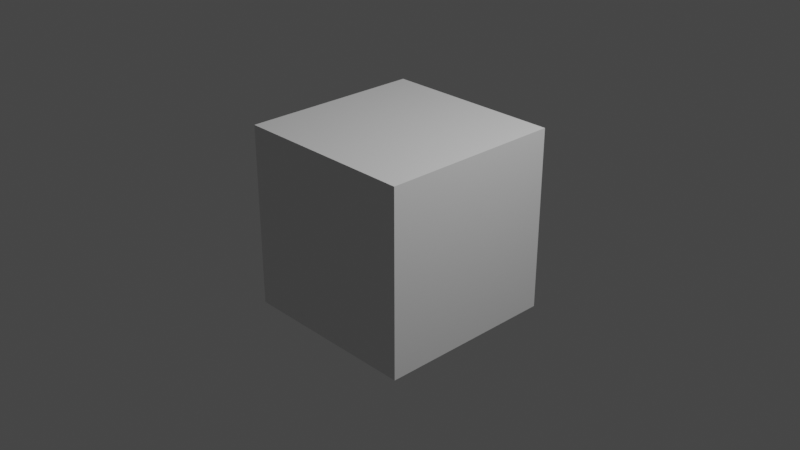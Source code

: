 # Source: startup.blend  (saved by Blender 3.6.13; exported with 4.5.12 LTS)
import bpy
from mathutils import Matrix  # noqa: F401  (used for matrix-valued properties, if any)

bpy.ops.wm.read_factory_settings(use_empty=True)
scene = bpy.context.scene
scene.name = 'Scene'

# ---- collections
col_collection = bpy.data.collections.new('Collection'); scene.collection.children.link(col_collection)

# ---- materials (node trees are filled in below, after node groups)
mat_material = bpy.data.materials.new('Material')
mat_material.alpha_threshold = 0.0
mat_material.roughness = 0.5
mat_material.line_color = (0.0, 0.0, 0.0, 1.0)

# ---- material node trees
mat_material.use_nodes = True; mat_material.node_tree.nodes.clear()
_N = mat_material.node_tree.nodes; _L = mat_material.node_tree.links
n0 = _N.new('ShaderNodeOutputMaterial'); n0.name = 'Material Output'; n0.location = (300, 300)
n1 = _N.new('ShaderNodeBsdfPrincipled'); n1.name = 'Principled BSDF'; n1.location = (10, 300)
n1.distribution = 'GGX'
n1.subsurface_method = 'RANDOM_WALK_SKIN'
n1.inputs[3].default_value = 1.45
n1.inputs[27].default_value = (0.0, 0.0, 0.0, 1.0)
n1.inputs[28].default_value = 1.0
_L.new(n1.outputs[0], n0.inputs[0])
n0.is_active_output = True

# ---- world
world_world = bpy.data.worlds.new('World'); scene.world = world_world
world_world.use_nodes = True; world_world.node_tree.nodes.clear()
_N = world_world.node_tree.nodes; _L = world_world.node_tree.links
n0 = _N.new('ShaderNodeOutputWorld'); n0.name = 'World Output'; n0.location = (300, 300)
n1 = _N.new('ShaderNodeBackground'); n1.name = 'Background'; n1.location = (10, 300)
n1.inputs[0].default_value = (0.05088, 0.05088, 0.05088, 1.0)
_L.new(n1.outputs[0], n0.inputs[0])
n0.is_active_output = True
world_world.color = (0.05088, 0.05088, 0.05088)
world_world.use_sun_shadow = False
world_world.sun_shadow_jitter_overblur = 0.0
world_world.light_settings.distance = 0.2

# ---- cameras
cam_camera = bpy.data.cameras.new('Camera')
cam_camera.clip_end = 100.0
cam_camera.ortho_scale = 7.314

# ---- lights
light_light = bpy.data.lights.new('Light', 'POINT')
light_light.transmission_factor = 0.0
light_light.energy = 1000.0
light_light.shadow_soft_size = 0.1
light_light.shadow_maximum_resolution = 0.006
light_light.use_absolute_resolution = True

# ---- meshes
me_cube = bpy.data.meshes.new('Cube')
me_cube.from_pydata([(1.0, 1.0, 1.0), (1.0, 1.0, -1.0), (1.0, -1.0, 1.0), (1.0, -1.0, -1.0), (-1.0, 1.0, 1.0), (-1.0, 1.0, -1.0), (-1.0, -1.0, 1.0), (-1.0, -1.0, -1.0)], [], [(0, 4, 6, 2), (3, 2, 6, 7), (7, 6, 4, 5), (5, 1, 3, 7), (1, 0, 2, 3), (5, 4, 0, 1)])
_uv = me_cube.uv_layers.new(name='UVMap')
_uv.uv.foreach_set('vector', [0.625, 0.5, 0.875, 0.5, 0.875, 0.75, 0.625, 0.75, 0.375, 0.75, 0.625, 0.75, 0.625, 1.0, 0.375, 1.0, 0.375, 0.0, 0.625, 0.0, 0.625, 0.25, 0.375, 0.25, 0.125, 0.5, 0.375, 0.5, 0.375, 0.75, 0.125, 0.75, 0.375, 0.5, 0.625, 0.5, 0.625, 0.75, 0.375, 0.75, 0.375, 0.25, 0.625, 0.25, 0.625, 0.5, 0.375, 0.5])
me_cube.materials.append(mat_material)
me_cube.use_mirror_vertex_groups = False
me_cube.update()

# ---- objects
ob_cube = bpy.data.objects.new('Cube', me_cube)
ob_light = bpy.data.objects.new('Light', light_light)
ob_camera = bpy.data.objects.new('Camera', cam_camera)

# ---- transforms, parenting, visibility, modifiers, constraints
ob_cube.location = (0.0, 0.0, 0.0)
ob_cube.lock_rotations_4d = False
ob_cube.empty_display_type = 'ARROWS'
ob_cube.lineart.crease_threshold = 0.0
ob_light.location = (4.076, 1.005, 5.904)
ob_light.rotation_euler = (0.6503, 0.05522, 1.866)
ob_light.lock_rotations_4d = False
ob_light.empty_display_type = 'ARROWS'
ob_light.color = (0.0, 0.0, 0.0, 0.0)
ob_light.lineart.crease_threshold = 0.0
ob_camera.location = (7.359, -6.926, 4.958)
ob_camera.rotation_euler = (1.109, 0.0, 0.8149)
ob_camera.lock_rotations_4d = False
ob_camera.empty_display_type = 'ARROWS'
ob_camera.color = (0.0, 0.0, 0.0, 0.0)
ob_camera.display_type = 'WIRE'
ob_camera.lineart.crease_threshold = 0.0

# ---- collection membership
col_collection.objects.link(ob_cube)
col_collection.objects.link(ob_light)
col_collection.objects.link(ob_camera)

# ---- scene / render settings (as saved in the file)
scene.camera = ob_camera
scene.frame_start = 1; scene.frame_end = 300; scene.frame_set(1)
scene.render.engine = 'CYCLES'
scene.render.image_settings.color_depth = '16'
scene.render.fps = 30
scene.render.use_stamp_hostname = True
scene.cycles.samples = 32
scene.cycles.sampling_pattern = 'TABULATED_SOBOL'
scene.eevee.taa_samples = 8
scene.eevee.use_taa_reprojection = False
scene.view_settings.view_transform = 'Filmic'
bpy.context.view_layer.update()

